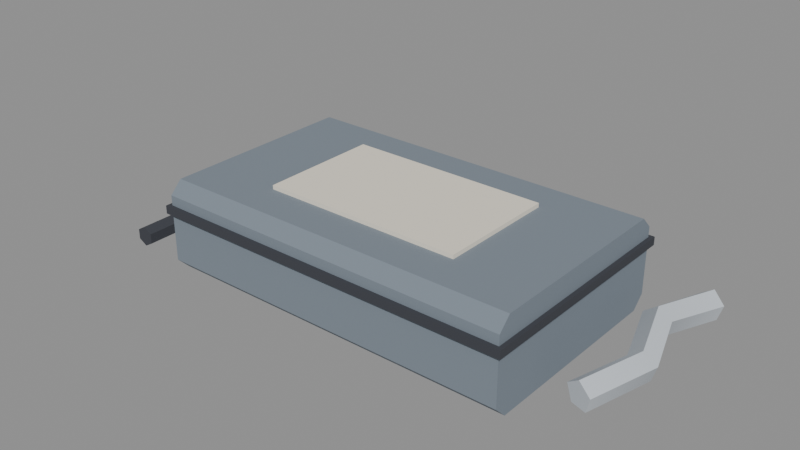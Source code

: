 # Source: gun_parts.blend  (saved by Blender 5.0.119; exported with 4.5.12 LTS)
import bpy
from mathutils import Matrix  # noqa: F401  (used for matrix-valued properties, if any)

bpy.ops.wm.read_factory_settings(use_empty=True)
scene = bpy.context.scene
scene.name = 'Scene'

# ---- materials (node trees are filled in below, after node groups)
mat_palette_vcol = bpy.data.materials.new('palette_vcol')
mat_palette_vcol.diffuse_color = (1.0, 1.0, 1.0, 1.0)
mat_palette_vcol.roughness = 0.9

# ---- material node trees
mat_palette_vcol.use_nodes = True; mat_palette_vcol.node_tree.nodes.clear()
_N = mat_palette_vcol.node_tree.nodes; _L = mat_palette_vcol.node_tree.links
n0 = _N.new('ShaderNodeBsdfPrincipled'); n0.name = 'Principled BSDF'; n0.location = (-200, 100)
n0.inputs[2].default_value = 0.9
n0.inputs[27].default_value = (0.0, 0.0, 0.0, 1.0)
n1 = _N.new('ShaderNodeOutputMaterial'); n1.name = 'Material Output'; n1.location = (200, 100)
n2 = _N.new('ShaderNodeVertexColor'); n2.name = 'Color Attribute'; n2.location = (-500, 100)
n2.layer_name = 'Col'
_L.new(n0.outputs[0], n1.inputs[0])
_L.new(n2.outputs[0], n0.inputs[0])
n1.is_active_output = True

# ---- meshes
me_item = bpy.data.meshes.new('Item')
me_item.from_pydata([(-0.1018, 0.05655, 0.0507), (-0.1018, 0.04875, 0.0585), (-0.1018, -0.07865, 0.0585), (-0.1018, -0.08645, 0.0507), (-0.1018, -0.08645, 0.0078), (-0.1018, -0.07865, 0.0), (-0.1018, 0.04875, 0.0), (-0.1018, 0.05655, 0.0078), (0.1322, 0.05655, 0.0507), (0.1322, 0.04875, 0.0585), (0.1322, -0.07865, 0.0585), (0.1322, -0.08645, 0.0507), (0.1322, -0.08645, 0.0078), (0.1322, -0.07865, 0.0), (0.1322, 0.04875, 0.0), (0.1322, 0.05655, 0.0078), (-0.1044, -0.08905, 0.039), (0.1348, -0.08905, 0.039), (-0.1044, -0.08645, 0.039), (0.1348, -0.08645, 0.039), (-0.1044, -0.08905, 0.0442), (0.1348, -0.08905, 0.0442), (-0.1044, -0.08645, 0.0442), (0.1348, -0.08645, 0.0442), (-0.1044, 0.05655, 0.039), (0.1348, 0.05655, 0.039), (-0.1044, 0.05915, 0.039), (0.1348, 0.05915, 0.039), (-0.1044, 0.05655, 0.0442), (0.1348, 0.05655, 0.0442), (-0.1044, 0.05915, 0.0442), (0.1348, 0.05915, 0.0442), (-0.1044, -0.08645, 0.039), (-0.1018, -0.08645, 0.039), (-0.1044, 0.05655, 0.039), (-0.1018, 0.05655, 0.039), (-0.1044, -0.08645, 0.0442), (-0.1018, -0.08645, 0.0442), (-0.1044, 0.05655, 0.0442), (-0.1018, 0.05655, 0.0442), (0.1322, -0.08645, 0.039), (0.1348, -0.08645, 0.039), (0.1322, 0.05655, 0.039), (0.1348, 0.05655, 0.039), (0.1322, -0.08645, 0.0442), (0.1348, -0.08645, 0.0442), (0.1322, 0.05655, 0.0442), (0.1348, 0.05655, 0.0442), (-0.04983, -0.05395, 0.0585), (0.08017, -0.05395, 0.0585), (-0.04983, 0.02405, 0.0585), (0.08017, 0.02405, 0.0585), (-0.04983, -0.05395, 0.0611), (0.08017, -0.05395, 0.0611), (-0.04983, 0.02405, 0.0611), (0.08017, 0.02405, 0.0611), (0.158, -0.05449, 0.01948), (0.1663, -0.05686, 0.01321), (0.1634, -0.0552, 0.003053), (0.1532, -0.05182, 0.003053), (0.1499, -0.05138, 0.01321), (0.1712, -0.01556, 0.02208), (0.1798, -0.01514, 0.01581), (0.1765, -0.01446, 0.005654), (0.1658, -0.01446, 0.005654), (0.1625, -0.01514, 0.01581), (0.1582, 0.02405, 0.0247), (0.1668, 0.02405, 0.01841), (0.1635, 0.02405, 0.008238), (0.1528, 0.02405, 0.008238), (0.1495, 0.02405, 0.01841), (0.1714, 0.06359, 0.02208), (0.1794, 0.06048, 0.01581), (0.1761, 0.06092, 0.005653), (0.166, 0.0643, 0.005653), (0.163, 0.06596, 0.01581), (-0.1408, -0.07995, 0.0143), (-0.1352, -0.07995, 0.01105), (-0.1352, -0.07995, 0.00455), (-0.1408, -0.07995, 0.0013), (-0.1465, -0.07995, 0.00455), (-0.1465, -0.07995, 0.01105), (-0.1408, 0.03705, 0.0143), (-0.1352, 0.03705, 0.01105), (-0.1352, 0.03705, 0.00455), (-0.1408, 0.03705, 0.0013), (-0.1465, 0.03705, 0.00455), (-0.1465, 0.03705, 0.01105), (-0.1798, 0.05005, 0.0), (-0.1148, 0.05005, 0.0), (-0.1798, 0.08905, 0.0), (-0.1148, 0.08905, 0.0), (-0.1798, 0.05005, 0.013), (-0.1148, 0.05005, 0.013), (-0.1798, 0.08905, 0.013), (-0.1148, 0.08905, 0.013)], [], [(0, 1, 9, 8), (1, 2, 10, 9), (2, 3, 11, 10), (3, 4, 12, 11), (4, 5, 13, 12), (5, 6, 14, 13), (6, 7, 15, 14), (7, 0, 8, 15), (7, 6, 5, 4, 3, 2, 1, 0), (8, 9, 10, 11, 12, 13, 14, 15), (16, 18, 19, 17), (20, 21, 23, 22), (16, 17, 21, 20), (18, 22, 23, 19), (16, 20, 22, 18), (17, 19, 23, 21), (24, 26, 27, 25), (28, 29, 31, 30), (24, 25, 29, 28), (26, 30, 31, 27), (24, 28, 30, 26), (25, 27, 31, 29), (32, 34, 35, 33), (36, 37, 39, 38), (32, 33, 37, 36), (34, 38, 39, 35), (32, 36, 38, 34), (33, 35, 39, 37), (40, 42, 43, 41), (44, 45, 47, 46), (40, 41, 45, 44), (42, 46, 47, 43), (40, 44, 46, 42), (41, 43, 47, 45), (48, 50, 51, 49), (52, 53, 55, 54), (48, 49, 53, 52), (50, 54, 55, 51), (48, 52, 54, 50), (49, 51, 55, 53), (56, 57, 61), (57, 62, 61), (57, 58, 63), (57, 63, 62), (58, 59, 64), (58, 64, 63), (59, 60, 65), (59, 65, 64), (60, 56, 65), (56, 61, 65), (61, 62, 67), (61, 67, 66), (62, 63, 67), (63, 68, 67), (63, 64, 69, 68), (64, 65, 69), (65, 70, 69), (65, 61, 66), (65, 66, 70), (66, 67, 71), (67, 72, 71), (67, 68, 73), (67, 73, 72), (68, 69, 74), (68, 74, 73), (69, 70, 75), (69, 75, 74), (70, 66, 75), (66, 71, 75), (60, 59, 58, 57, 56), (71, 72, 73, 74, 75), (76, 77, 83, 82), (77, 78, 84, 83), (78, 79, 85, 84), (79, 80, 86, 85), (80, 81, 87, 86), (81, 76, 82, 87), (81, 80, 79, 78, 77, 76), (82, 83, 84, 85, 86, 87), (88, 90, 91, 89), (92, 93, 95, 94), (88, 89, 93, 92), (90, 94, 95, 91), (88, 92, 94, 90), (89, 91, 95, 93)])
me_item.polygons.foreach_set('use_smooth', [True] * 85)
_k = set([(0, 1), (0, 7), (0, 8), (1, 2), (1, 9), (2, 3), (2, 10), (3, 4), (3, 11), (4, 5), (4, 12), (5, 6), (5, 13), (6, 7), (6, 14), (7, 15), (8, 9), (8, 15), (9, 10), (10, 11), (11, 12), (12, 13), (13, 14), (14, 15), (16, 17), (16, 18), (16, 20), (17, 19), (17, 21), (18, 19), (18, 22), (19, 23), (20, 21), (20, 22), (21, 23), (22, 23), (24, 25), (24, 26), (24, 28), (25, 27), (25, 29), (26, 27), (26, 30), (27, 31), (28, 29), (28, 30), (29, 31), (30, 31), (32, 33), (32, 34), (32, 36), (33, 35), (33, 37), (34, 35), (34, 38), (35, 39), (36, 37), (36, 38), (37, 39), (38, 39), (40, 41), (40, 42), (40, 44), (41, 43), (41, 45), (42, 43), (42, 46), (43, 47), (44, 45), (44, 46), (45, 47), (46, 47), (48, 49), (48, 50), (48, 52), (49, 51), (49, 53), (50, 51), (50, 54), (51, 55), (52, 53), (52, 54), (53, 55), (54, 55), (56, 57), (56, 60), (56, 61), (57, 58), (57, 62), (58, 59), (58, 63), (59, 60), (59, 64), (60, 65), (61, 66), (62, 67), (63, 68), (64, 69), (65, 70), (66, 71), (67, 72), (68, 73), (69, 74), (70, 75), (71, 72), (71, 75), (72, 73), (73, 74), (74, 75), (76, 77), (76, 81), (76, 82), (77, 78), (77, 83), (78, 79), (78, 84), (79, 80), (79, 85), (80, 81), (80, 86), (81, 87), (82, 83), (82, 87), (83, 84), (84, 85), (85, 86), (86, 87), (88, 89), (88, 90), (88, 92), (89, 91), (89, 93), (90, 91), (90, 94), (91, 95), (92, 93), (92, 94), (93, 95), (94, 95)])
me_item.attributes.new('sharp_edge', 'BOOLEAN', 'EDGE').data.foreach_set('value', [ (min(e.vertices), max(e.vertices)) in _k for e in me_item.edges])
_ca = me_item.color_attributes.new('Col', 'FLOAT_COLOR', 'CORNER')
_ca.data.foreach_set('color', [0.198, 0.2373, 0.2804, 1.0, 0.198, 0.2373, 0.2804, 1.0, 0.198, 0.2373, 0.2804, 1.0, 0.198, 0.2373, 0.2804, 1.0, 0.198, 0.2373, 0.2804, 1.0, 0.198, 0.2373, 0.2804, 1.0, 0.198, 0.2373, 0.2804, 1.0, 0.198, 0.2373, 0.2804, 1.0, 0.198, 0.2373, 0.2804, 1.0, 0.198, 0.2373, 0.2804, 1.0, 0.198, 0.2373, 0.2804, 1.0, 0.198, 0.2373, 0.2804, 1.0, 0.198, 0.2373, 0.2804, 0.8333, 0.198, 0.2373, 0.2804, 0.625, 0.198, 0.2373, 0.2804, 0.6458, 0.198, 0.2373, 0.2804, 0.8125, 0.198, 0.2373, 0.2804, 0.2083, 0.198, 0.2373, 0.2804, 0.875, 0.198, 0.2373, 0.2804, 0.875, 0.198, 0.2373, 0.2804, 0.2083, 0.198, 0.2373, 0.2804, 1.0, 0.198, 0.2373, 0.2804, 1.0, 0.198, 0.2373, 0.2804, 1.0, 0.198, 0.2373, 0.2804, 1.0, 0.198, 0.2373, 0.2804, 0.875, 0.198, 0.2373, 0.2804, 0.1667, 0.198, 0.2373, 0.2804, 0.1875, 0.198, 0.2373, 0.2804, 0.8958, 0.198, 0.2373, 0.2804, 0.5833, 0.198, 0.2373, 0.2804, 0.8333, 0.198, 0.2373, 0.2804, 0.8333, 0.198, 0.2373, 0.2804, 0.6042, 0.198, 0.2373, 0.2804, 0.5208, 0.198, 0.2373, 0.2804, 0.4375, 0.198, 0.2373, 0.2804, 0.4167, 0.198, 0.2373, 0.2804, 0.5417, 0.198, 0.2373, 0.2804, 0.8333, 0.198, 0.2373, 0.2804, 0.8542, 0.198, 0.2373, 0.2804, 0.8542, 0.198, 0.2373, 0.2804, 0.7917, 0.198, 0.2373, 0.2804, 0.7917, 0.198, 0.2373, 0.2804, 0.875, 0.198, 0.2373, 0.2804, 0.875, 0.198, 0.2373, 0.2804, 0.8333, 0.198, 0.2373, 0.2804, 0.5208, 0.198, 0.2373, 0.2804, 0.4583, 0.198, 0.2373, 0.2804, 0.375, 0.198, 0.2373, 0.2804, 0.375, 0.0451, 0.04902, 0.06078, 0.08333, 0.0451, 0.04902, 0.06078, 0.1042, 0.0451, 0.04902, 0.06078, 0.1042, 0.0451, 0.04902, 0.06078, 0.1042, 0.0451, 0.04902, 0.06078, 0.7083, 0.0451, 0.04902, 0.06078, 0.7292, 0.0451, 0.04902, 0.06078, 0.5208, 0.0451, 0.04902, 0.06078, 0.5417, 0.0451, 0.04902, 0.06078, 0.7917, 0.0451, 0.04902, 0.06078, 0.7917, 0.0451, 0.04902, 0.06078, 0.8333, 0.0451, 0.04902, 0.06078, 0.8333, 0.0451, 0.04902, 0.06078, 0.2708, 0.0451, 0.04902, 0.06078, 0.3125, 0.0451, 0.04902, 0.06078, 0.2917, 0.0451, 0.04902, 0.06078, 0.3125, 0.0451, 0.04902, 0.06078, 0.7917, 0.0451, 0.04902, 0.06078, 0.8125, 0.0451, 0.04902, 0.06078, 0.8125, 0.0451, 0.04902, 0.06078, 0.7917, 0.0451, 0.04902, 0.06078, 0.7917, 0.0451, 0.04902, 0.06078, 0.7917, 0.0451, 0.04902, 0.06078, 0.8333, 0.0451, 0.04902, 0.06078, 0.8333, 0.0451, 0.04902, 0.06078, 0.08333, 0.0451, 0.04902, 0.06078, 0.0625, 0.0451, 0.04902, 0.06078, 0.1042, 0.0451, 0.04902, 0.06078, 0.1042, 0.0451, 0.04902, 0.06078, 0.5208, 0.0451, 0.04902, 0.06078, 0.5, 0.0451, 0.04902, 0.06078, 0.7292, 0.0451, 0.04902, 0.06078, 0.6875, 0.0451, 0.04902, 0.06078, 0.2917, 0.0451, 0.04902, 0.06078, 0.2708, 0.0451, 0.04902, 0.06078, 0.3125, 0.0451, 0.04902, 0.06078, 0.3333, 0.0451, 0.04902, 0.06078, 0.8125, 0.0451, 0.04902, 0.06078, 0.8333, 0.0451, 0.04902, 0.06078, 0.8542, 0.0451, 0.04902, 0.06078, 0.8125, 0.0451, 0.04902, 0.06078, 0.7708, 0.0451, 0.04902, 0.06078, 0.7917, 0.0451, 0.04902, 0.06078, 0.8125, 0.0451, 0.04902, 0.06078, 0.7917, 0.0451, 0.04902, 0.06078, 0.7917, 0.0451, 0.04902, 0.06078, 0.7917, 0.0451, 0.04902, 0.06078, 0.8125, 0.0451, 0.04902, 0.06078, 0.8125, 0.0451, 0.04902, 0.06078, 0.125, 0.0451, 0.04902, 0.06078, 0.08333, 0.0451, 0.04902, 0.06078, 0.08333, 0.0451, 0.04902, 0.06078, 0.1042, 0.0451, 0.04902, 0.06078, 0.5833, 0.0451, 0.04902, 0.06078, 0.5208, 0.0451, 0.04902, 0.06078, 0.5, 0.0451, 0.04902, 0.06078, 0.5833, 0.0451, 0.04902, 0.06078, 0.0, 0.0451, 0.04902, 0.06078, 0.0, 0.0451, 0.04902, 0.06078, 0.0, 0.0451, 0.04902, 0.06078, 0.0, 0.0451, 0.04902, 0.06078, 0.0, 0.0451, 0.04902, 0.06078, 0.0, 0.0451, 0.04902, 0.06078, 0.0, 0.0451, 0.04902, 0.06078, 0.0, 0.0451, 0.04902, 0.06078, 0.7917, 0.0451, 0.04902, 0.06078, 0.8125, 0.0451, 0.04902, 0.06078, 0.8125, 0.0451, 0.04902, 0.06078, 0.75, 0.0451, 0.04902, 0.06078, 0.2917, 0.0451, 0.04902, 0.06078, 0.2708, 0.0451, 0.04902, 0.06078, 0.2708, 0.0451, 0.04902, 0.06078, 0.25, 0.0451, 0.04902, 0.06078, 0.1042, 0.0451, 0.04902, 0.06078, 0.08333, 0.0451, 0.04902, 0.06078, 0.0625, 0.0451, 0.04902, 0.06078, 0.08333, 0.0451, 0.04902, 0.06078, 0.5208, 0.0451, 0.04902, 0.06078, 0.5833, 0.0451, 0.04902, 0.06078, 0.6042, 0.0451, 0.04902, 0.06078, 0.5208, 0.0451, 0.04902, 0.06078, 0.0, 0.0451, 0.04902, 0.06078, 0.0, 0.0451, 0.04902, 0.06078, 0.0, 0.0451, 0.04902, 0.06078, 0.0, 0.0451, 0.04902, 0.06078, 0.0, 0.0451, 0.04902, 0.06078, 0.0, 0.0451, 0.04902, 0.06078, 0.0, 0.0451, 0.04902, 0.06078, 0.0, 0.0451, 0.04902, 0.06078, 0.2917, 0.0451, 0.04902, 0.06078, 0.2917, 0.0451, 0.04902, 0.06078, 0.2917, 0.0451, 0.04902, 0.06078, 0.2917, 0.0451, 0.04902, 0.06078, 0.7708, 0.0451, 0.04902, 0.06078, 0.7917, 0.0451, 0.04902, 0.06078, 0.8125, 0.0451, 0.04902, 0.06078, 0.8125, 0.849, 0.7941, 0.6725, 0.3125, 0.849, 0.7941, 0.6725, 0.3333, 0.849, 0.7941, 0.6725, 0.3333, 0.849, 0.7941, 0.6725, 0.2917, 0.849, 0.7941, 0.6725, 1.0, 0.849, 0.7941, 0.6725, 1.0, 0.849, 0.7941, 0.6725, 1.0, 0.849, 0.7941, 0.6725, 1.0, 0.849, 0.7941, 0.6725, 0.5, 0.849, 0.7941, 0.6725, 0.5208, 0.849, 0.7941, 0.6725, 0.5625, 0.849, 0.7941, 0.6725, 0.5208, 0.849, 0.7941, 0.6725, 0.4792, 0.849, 0.7941, 0.6725, 0.5625, 0.849, 0.7941, 0.6725, 0.5417, 0.849, 0.7941, 0.6725, 0.5, 0.849, 0.7941, 0.6725, 0.4792, 0.849, 0.7941, 0.6725, 0.5208, 0.849, 0.7941, 0.6725, 0.5, 0.849, 0.7941, 0.6725, 0.5, 0.849, 0.7941, 0.6725, 0.5, 0.849, 0.7941, 0.6725, 0.5, 0.849, 0.7941, 0.6725, 0.5208, 0.849, 0.7941, 0.6725, 0.5417, 0.5549, 0.598, 0.6451, 0.9583, 0.5549, 0.598, 0.6451, 0.9583, 0.5549, 0.598, 0.6451, 0.9792, 0.5549, 0.598, 0.6451, 0.9583, 0.5549, 0.598, 0.6451, 0.9792, 0.5549, 0.598, 0.6451, 0.9792, 0.5549, 0.598, 0.6451, 0.4167, 0.5549, 0.598, 0.6451, 0.4167, 0.5549, 0.598, 0.6451, 0.3958, 0.5549, 0.598, 0.6451, 0.4375, 0.5549, 0.598, 0.6451, 0.3958, 0.5549, 0.598, 0.6451, 0.4583, 0.5549, 0.598, 0.6451, 0.0, 0.5549, 0.598, 0.6451, 0.0, 0.5549, 0.598, 0.6451, 0.02083, 0.5549, 0.598, 0.6451, 0.0, 0.5549, 0.598, 0.6451, 0.0, 0.5549, 0.598, 0.6451, 0.0, 0.5549, 0.598, 0.6451, 0.04167, 0.5549, 0.598, 0.6451, 0.04167, 0.5549, 0.598, 0.6451, 0.04167, 0.5549, 0.598, 0.6451, 0.02083, 0.5549, 0.598, 0.6451, 0.04167, 0.5549, 0.598, 0.6451, 0.02083, 0.5549, 0.598, 0.6451, 0.4375, 0.5549, 0.598, 0.6451, 0.4792, 0.5549, 0.598, 0.6451, 0.5208, 0.5549, 0.598, 0.6451, 0.5, 0.5549, 0.598, 0.6451, 0.625, 0.5549, 0.598, 0.6451, 0.5208, 0.5549, 0.598, 0.6451, 0.9792, 0.5549, 0.598, 0.6451, 0.9792, 0.5549, 0.598, 0.6451, 0.9792, 0.5549, 0.598, 0.6451, 0.9792, 0.5549, 0.598, 0.6451, 0.9792, 0.5549, 0.598, 0.6451, 0.9792, 0.5549, 0.598, 0.6451, 0.4583, 0.5549, 0.598, 0.6451, 0.3958, 0.5549, 0.598, 0.6451, 0.4792, 0.5549, 0.598, 0.6451, 0.3958, 0.5549, 0.598, 0.6451, 0.3958, 0.5549, 0.598, 0.6451, 0.4792, 0.5549, 0.598, 0.6451, 0.0, 0.5549, 0.598, 0.6451, 0.02083, 0.5549, 0.598, 0.6451, 0.0, 0.5549, 0.598, 0.6451, 0.0, 0.5549, 0.598, 0.6451, 0.02083, 0.5549, 0.598, 0.6451, 0.04167, 0.5549, 0.598, 0.6451, 0.0, 0.5549, 0.598, 0.6451, 0.04167, 0.5549, 0.598, 0.6451, 0.02083, 0.5549, 0.598, 0.6451, 0.0, 0.5549, 0.598, 0.6451, 0.5208, 0.5549, 0.598, 0.6451, 0.625, 0.5549, 0.598, 0.6451, 0.5625, 0.5549, 0.598, 0.6451, 0.5208, 0.5549, 0.598, 0.6451, 0.5625, 0.5549, 0.598, 0.6451, 0.3958, 0.5549, 0.598, 0.6451, 0.9792, 0.5549, 0.598, 0.6451, 0.9792, 0.5549, 0.598, 0.6451, 0.9792, 0.5549, 0.598, 0.6451, 0.9792, 0.5549, 0.598, 0.6451, 0.9375, 0.5549, 0.598, 0.6451, 0.9792, 0.5549, 0.598, 0.6451, 0.4792, 0.5549, 0.598, 0.6451, 0.3958, 0.5549, 0.598, 0.6451, 0.4167, 0.5549, 0.598, 0.6451, 0.4792, 0.5549, 0.598, 0.6451, 0.3958, 0.5549, 0.598, 0.6451, 0.4583, 0.5549, 0.598, 0.6451, 0.0, 0.5549, 0.598, 0.6451, 0.0, 0.5549, 0.598, 0.6451, 0.0, 0.5549, 0.598, 0.6451, 0.0, 0.5549, 0.598, 0.6451, 0.0, 0.5549, 0.598, 0.6451, 0.0, 0.5549, 0.598, 0.6451, 0.0, 0.5549, 0.598, 0.6451, 0.02083, 0.5549, 0.598, 0.6451, 0.2917, 0.5549, 0.598, 0.6451, 0.0, 0.5549, 0.598, 0.6451, 0.2708, 0.5549, 0.598, 0.6451, 0.25, 0.5549, 0.598, 0.6451, 0.3958, 0.5549, 0.598, 0.6451, 0.5625, 0.5549, 0.598, 0.6451, 0.7917, 0.5549, 0.598, 0.6451, 0.5625, 0.5549, 0.598, 0.6451, 0.8542, 0.5549, 0.598, 0.6451, 0.8333, 0.5549, 0.598, 0.6451, 0.3542, 0.5549, 0.598, 0.6451, 0.3333, 0.5549, 0.598, 0.6451, 0.3958, 0.5549, 0.598, 0.6451, 0.4167, 0.5549, 0.598, 0.6451, 0.4167, 0.5549, 0.598, 0.6451, 0.6042, 0.5549, 0.598, 0.6451, 0.5833, 0.5549, 0.598, 0.6451, 0.5208, 0.5549, 0.598, 0.6451, 0.5417, 0.5549, 0.598, 0.6451, 0.6042, 0.0451, 0.04902, 0.06078, 0.6875, 0.0451, 0.04902, 0.06078, 0.6458, 0.0451, 0.04902, 0.06078, 0.625, 0.0451, 0.04902, 0.06078, 0.6667, 0.0451, 0.04902, 0.06078, 0.1875, 0.0451, 0.04902, 0.06078, 0.1875, 0.0451, 0.04902, 0.06078, 0.1042, 0.0451, 0.04902, 0.06078, 0.1458, 0.0451, 0.04902, 0.06078, 0.02083, 0.0451, 0.04902, 0.06078, 0.9375, 0.0451, 0.04902, 0.06078, 0.9375, 0.0451, 0.04902, 0.06078, 0.0, 0.0451, 0.04902, 0.06078, 0.9375, 0.0451, 0.04902, 0.06078, 0.08333, 0.0451, 0.04902, 0.06078, 0.0625, 0.0451, 0.04902, 0.06078, 0.9375, 0.0451, 0.04902, 0.06078, 0.5625, 0.0451, 0.04902, 0.06078, 0.5833, 0.0451, 0.04902, 0.06078, 0.5625, 0.0451, 0.04902, 0.06078, 0.5208, 0.0451, 0.04902, 0.06078, 0.9583, 0.0451, 0.04902, 0.06078, 0.9583, 0.0451, 0.04902, 0.06078, 0.9583, 0.0451, 0.04902, 0.06078, 0.9792, 0.0451, 0.04902, 0.06078, 0.6042, 0.0451, 0.04902, 0.06078, 0.5208, 0.0451, 0.04902, 0.06078, 0.5, 0.0451, 0.04902, 0.06078, 0.5, 0.0451, 0.04902, 0.06078, 0.5833, 0.0451, 0.04902, 0.06078, 0.6042, 0.0451, 0.04902, 0.06078, 0.5, 0.0451, 0.04902, 0.06078, 0.3542, 0.0451, 0.04902, 0.06078, 0.1875, 0.0451, 0.04902, 0.06078, 0.125, 0.0451, 0.04902, 0.06078, 0.2292, 0.0451, 0.04902, 0.06078, 0.3333, 0.0451, 0.04902, 0.06078, 1.0, 0.0451, 0.04902, 0.06078, 1.0, 0.0451, 0.04902, 0.06078, 1.0, 0.0451, 0.04902, 0.06078, 1.0, 0.0451, 0.04902, 0.06078, 1.0, 0.0451, 0.04902, 0.06078, 0.8542, 0.0451, 0.04902, 0.06078, 0.9583, 0.0451, 0.04902, 0.06078, 1.0, 0.0451, 0.04902, 0.06078, 0.4583, 0.0451, 0.04902, 0.06078, 0.3125, 0.0451, 0.04902, 0.06078, 0.3542, 0.0451, 0.04902, 0.06078, 0.5, 0.0451, 0.04902, 0.06078, 0.5208, 0.0451, 0.04902, 0.06078, 0.5833, 0.0451, 0.04902, 0.06078, 0.5833, 0.0451, 0.04902, 0.06078, 0.5208, 0.0451, 0.04902, 0.06078, 0.5, 0.0451, 0.04902, 0.06078, 0.6042, 0.0451, 0.04902, 0.06078, 0.6042, 0.0451, 0.04902, 0.06078, 0.5208, 0.0451, 0.04902, 0.06078, 0.25, 0.0451, 0.04902, 0.06078, 0.375, 0.0451, 0.04902, 0.06078, 0.4167, 0.0451, 0.04902, 0.06078, 0.2292])
me_item.materials.append(mat_palette_vcol)
me_item.update()

# ---- objects
ob_item = bpy.data.objects.new('Item', me_item)

# ---- transforms, parenting, visibility, modifiers, constraints
ob_item.location = (0.0, 0.0, 0.0)

# ---- collection membership
scene.collection.objects.link(ob_item)

# ---- scene / render settings (as saved in the file)
scene.frame_start = 1; scene.frame_end = 250; scene.frame_set(1)
scene.render.engine = 'BLENDER_EEVEE_NEXT'
scene.render.bake_bias = 0.0
scene.render.bake_samples = 0
scene.cycles.sampling_pattern = 'TABULATED_SOBOL'
scene.eevee.use_volume_custom_range = False
bpy.context.view_layer.update()

# ---- added for rendering (the .blend has no active camera and no usable light): camera, sun + grey world if the file has none
cam_auto = bpy.data.cameras.new('AutoCamera')
cam_auto.lens = 50.0
cam_auto.sensor_width = 36.0
cam_auto.clip_end = 1000.0
ob_auto_camera = bpy.data.objects.new('AutoCamera', cam_auto)
scene.collection.objects.link(ob_auto_camera)
ob_auto_camera.location = (0.375605, -0.450726, 0.331034)
ob_auto_camera.rotation_euler = (1.09748, -7.21219e-08, 0.694738)
scene.camera = ob_auto_camera
light_auto_sun = bpy.data.lights.new('AutoSun', 'SUN')
light_auto_sun.energy = 3.0
light_auto_sun.angle = 0.0523599
ob_auto_sun = bpy.data.objects.new('AutoSun', light_auto_sun)
scene.collection.objects.link(ob_auto_sun)
ob_auto_sun.rotation_euler = (0.872665, 0.174533, 0.523599)
if scene.world is None:
    world_auto = bpy.data.worlds.new('AutoWorld')
    world_auto.color = (0.3, 0.3, 0.3)
    scene.world = world_auto
bpy.context.view_layer.update()
